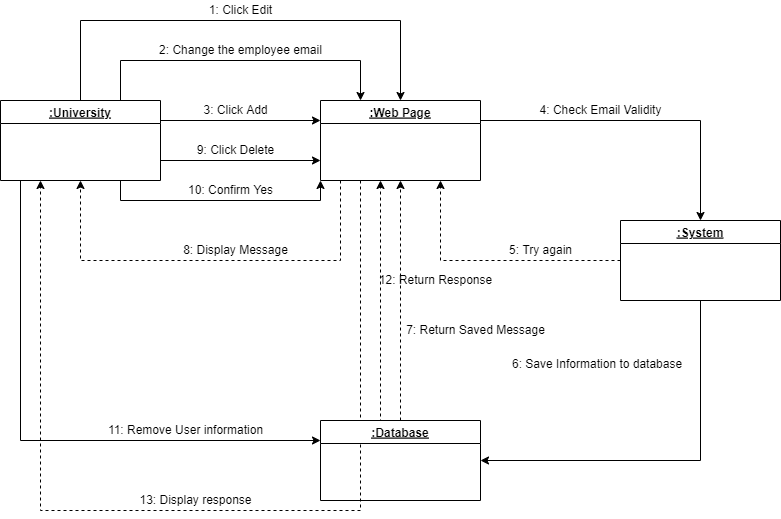

The diagram above was exported from draw.io. Its source (the exported page's mxGraphModel, read from the mxfile embedded in the PNG):
<mxGraphModel dx="868" dy="482" grid="1" gridSize="10" guides="1" tooltips="1" connect="1" arrows="1" fold="1" page="1" pageScale="1" pageWidth="850" pageHeight="1100" math="0" shadow="0">
  <root>
    <mxCell id="0" />
    <mxCell id="1" parent="0" />
    <mxCell id="dzgLLCmEyApII0zx4cEh-2" style="edgeStyle=orthogonalEdgeStyle;rounded=0;orthogonalLoop=1;jettySize=auto;html=1;exitX=0.5;exitY=0;exitDx=0;exitDy=0;entryX=0.5;entryY=0;entryDx=0;entryDy=0;" edge="1" parent="1" source="SdDzUY_ujcz7n0vdTFyr-1" target="Ui1GnBNLdWYOOMepChXN-1">
      <mxGeometry relative="1" as="geometry">
        <Array as="points">
          <mxPoint x="140" y="80" />
          <mxPoint x="460" y="80" />
        </Array>
      </mxGeometry>
    </mxCell>
    <mxCell id="aWa8E8uA2rwY5gJx0Jyh-1" style="edgeStyle=orthogonalEdgeStyle;rounded=0;orthogonalLoop=1;jettySize=auto;html=1;exitX=1;exitY=0.25;exitDx=0;exitDy=0;entryX=0;entryY=0.25;entryDx=0;entryDy=0;" edge="1" parent="1" source="SdDzUY_ujcz7n0vdTFyr-1" target="Ui1GnBNLdWYOOMepChXN-1">
      <mxGeometry relative="1" as="geometry" />
    </mxCell>
    <mxCell id="Zu7zxEsVQEi_ysN2gMpP-3" style="edgeStyle=orthogonalEdgeStyle;rounded=0;orthogonalLoop=1;jettySize=auto;html=1;exitX=1;exitY=0.75;exitDx=0;exitDy=0;entryX=0;entryY=0.75;entryDx=0;entryDy=0;" edge="1" parent="1" source="SdDzUY_ujcz7n0vdTFyr-1" target="Ui1GnBNLdWYOOMepChXN-1">
      <mxGeometry relative="1" as="geometry" />
    </mxCell>
    <mxCell id="Zu7zxEsVQEi_ysN2gMpP-4" style="edgeStyle=orthogonalEdgeStyle;rounded=0;orthogonalLoop=1;jettySize=auto;html=1;exitX=0.75;exitY=0;exitDx=0;exitDy=0;entryX=0.25;entryY=0;entryDx=0;entryDy=0;" edge="1" parent="1" source="SdDzUY_ujcz7n0vdTFyr-1" target="Ui1GnBNLdWYOOMepChXN-1">
      <mxGeometry relative="1" as="geometry">
        <Array as="points">
          <mxPoint x="180" y="120" />
          <mxPoint x="420" y="120" />
        </Array>
      </mxGeometry>
    </mxCell>
    <mxCell id="WO6X15I8eGfMcSr-diJv-1" style="edgeStyle=orthogonalEdgeStyle;rounded=0;orthogonalLoop=1;jettySize=auto;html=1;exitX=0.75;exitY=1;exitDx=0;exitDy=0;entryX=0;entryY=1;entryDx=0;entryDy=0;" edge="1" parent="1" source="SdDzUY_ujcz7n0vdTFyr-1" target="Ui1GnBNLdWYOOMepChXN-1">
      <mxGeometry relative="1" as="geometry" />
    </mxCell>
    <mxCell id="8aVLqtlmuCC6gCoXRQt6-1" style="edgeStyle=orthogonalEdgeStyle;rounded=0;orthogonalLoop=1;jettySize=auto;html=1;entryX=0;entryY=0.25;entryDx=0;entryDy=0;" edge="1" parent="1" target="5revK2TXvrNhMG_khRGW-1">
      <mxGeometry relative="1" as="geometry">
        <mxPoint x="80" y="250" as="sourcePoint" />
        <Array as="points">
          <mxPoint x="80" y="240" />
          <mxPoint x="80" y="420" />
        </Array>
      </mxGeometry>
    </mxCell>
    <mxCell id="SdDzUY_ujcz7n0vdTFyr-1" value=":University" style="swimlane;fontStyle=5" vertex="1" parent="1">
      <mxGeometry x="60" y="160" width="160" height="80" as="geometry" />
    </mxCell>
    <mxCell id="aWa8E8uA2rwY5gJx0Jyh-3" style="edgeStyle=orthogonalEdgeStyle;rounded=0;orthogonalLoop=1;jettySize=auto;html=1;exitX=1;exitY=0.25;exitDx=0;exitDy=0;entryX=0.5;entryY=0;entryDx=0;entryDy=0;" edge="1" parent="1" source="Ui1GnBNLdWYOOMepChXN-1" target="kp2VdhRjV8wnnsvZgjl9-1">
      <mxGeometry relative="1" as="geometry" />
    </mxCell>
    <mxCell id="SEp89z77pwem-Edhx5ru-1" style="edgeStyle=orthogonalEdgeStyle;rounded=0;orthogonalLoop=1;jettySize=auto;html=1;entryX=0.5;entryY=1;entryDx=0;entryDy=0;dashed=1;" edge="1" parent="1" target="SdDzUY_ujcz7n0vdTFyr-1">
      <mxGeometry relative="1" as="geometry">
        <mxPoint x="400" y="240" as="sourcePoint" />
        <Array as="points">
          <mxPoint x="400" y="320" />
          <mxPoint x="140" y="320" />
        </Array>
      </mxGeometry>
    </mxCell>
    <mxCell id="L_jX9Sv1na3Ozi5OQw5S-1" style="edgeStyle=orthogonalEdgeStyle;rounded=0;orthogonalLoop=1;jettySize=auto;html=1;exitX=0.25;exitY=1;exitDx=0;exitDy=0;entryX=0.25;entryY=1;entryDx=0;entryDy=0;dashed=1;" edge="1" parent="1" source="Ui1GnBNLdWYOOMepChXN-1" target="SdDzUY_ujcz7n0vdTFyr-1">
      <mxGeometry relative="1" as="geometry">
        <Array as="points">
          <mxPoint x="420" y="570" />
          <mxPoint x="100" y="570" />
        </Array>
      </mxGeometry>
    </mxCell>
    <mxCell id="Ui1GnBNLdWYOOMepChXN-1" value=":Web Page" style="swimlane;fontStyle=5" vertex="1" parent="1">
      <mxGeometry x="380" y="160" width="160" height="80" as="geometry" />
    </mxCell>
    <mxCell id="CDELg91oq64VmxrrSrX4-1" style="edgeStyle=orthogonalEdgeStyle;rounded=0;orthogonalLoop=1;jettySize=auto;html=1;exitX=0;exitY=0.5;exitDx=0;exitDy=0;entryX=0.75;entryY=1;entryDx=0;entryDy=0;dashed=1;" edge="1" parent="1" source="kp2VdhRjV8wnnsvZgjl9-1" target="Ui1GnBNLdWYOOMepChXN-1">
      <mxGeometry relative="1" as="geometry" />
    </mxCell>
    <mxCell id="eBhSxKlIAT800yato1Xd-1" style="edgeStyle=orthogonalEdgeStyle;rounded=0;orthogonalLoop=1;jettySize=auto;html=1;exitX=0.5;exitY=1;exitDx=0;exitDy=0;entryX=1;entryY=0.5;entryDx=0;entryDy=0;" edge="1" parent="1" source="kp2VdhRjV8wnnsvZgjl9-1" target="5revK2TXvrNhMG_khRGW-1">
      <mxGeometry relative="1" as="geometry" />
    </mxCell>
    <mxCell id="kp2VdhRjV8wnnsvZgjl9-1" value=":System" style="swimlane;fontStyle=5" vertex="1" parent="1">
      <mxGeometry x="680" y="280" width="160" height="80" as="geometry" />
    </mxCell>
    <mxCell id="NJy-TA8hgy28wbzxdaDr-1" style="edgeStyle=orthogonalEdgeStyle;rounded=0;orthogonalLoop=1;jettySize=auto;html=1;exitX=0.5;exitY=0;exitDx=0;exitDy=0;entryX=0.5;entryY=1;entryDx=0;entryDy=0;dashed=1;" edge="1" parent="1" source="5revK2TXvrNhMG_khRGW-1" target="Ui1GnBNLdWYOOMepChXN-1">
      <mxGeometry relative="1" as="geometry" />
    </mxCell>
    <mxCell id="tnpMJpCvdEGP2PUxzutn-1" style="edgeStyle=orthogonalEdgeStyle;rounded=0;orthogonalLoop=1;jettySize=auto;html=1;exitX=0.25;exitY=0;exitDx=0;exitDy=0;dashed=1;" edge="1" parent="1" source="5revK2TXvrNhMG_khRGW-1">
      <mxGeometry relative="1" as="geometry">
        <mxPoint x="440" y="240" as="targetPoint" />
        <Array as="points">
          <mxPoint x="440" y="480" />
        </Array>
      </mxGeometry>
    </mxCell>
    <mxCell id="5revK2TXvrNhMG_khRGW-1" value=":Database" style="swimlane;fontStyle=5" vertex="1" parent="1">
      <mxGeometry x="380" y="480" width="160" height="80" as="geometry" />
    </mxCell>
    <mxCell id="DEOuVIE4WBO07NGleeM--1" value="1: Click Edit" style="text;html=1;align=center;verticalAlign=middle;resizable=0;points=[];autosize=1;strokeColor=none;fillColor=none;" vertex="1" parent="1">
      <mxGeometry x="260" y="60" width="80" height="20" as="geometry" />
    </mxCell>
    <mxCell id="0DPZyT51czLR18-9MokC-2" value="2: Change the employee email" style="text;html=1;align=center;verticalAlign=middle;resizable=0;points=[];autosize=1;strokeColor=none;fillColor=none;" vertex="1" parent="1">
      <mxGeometry x="210" y="100" width="180" height="20" as="geometry" />
    </mxCell>
    <mxCell id="eFNoOY62dlOrJcLgZV4N-2" value="3: Click Add" style="text;html=1;align=center;verticalAlign=middle;resizable=0;points=[];autosize=1;strokeColor=none;fillColor=none;" vertex="1" parent="1">
      <mxGeometry x="255" y="160" width="80" height="20" as="geometry" />
    </mxCell>
    <mxCell id="-WicC79evxGF6_JY1MTT-1" value="4: Check Email Validity" style="text;html=1;align=center;verticalAlign=middle;resizable=0;points=[];autosize=1;strokeColor=none;fillColor=none;" vertex="1" parent="1">
      <mxGeometry x="590" y="160" width="140" height="20" as="geometry" />
    </mxCell>
    <mxCell id="k6jEag3oOCy00WXPUR_i-2" value="5: Try again" style="text;html=1;align=center;verticalAlign=middle;resizable=0;points=[];autosize=1;strokeColor=none;fillColor=none;" vertex="1" parent="1">
      <mxGeometry x="560" y="300" width="80" height="20" as="geometry" />
    </mxCell>
    <mxCell id="iPDqJRadB3YVjx2ysTLq-1" value="6: Save Information to database" style="text;whiteSpace=wrap;html=1;" vertex="1" parent="1">
      <mxGeometry x="570" y="410" width="180" height="30" as="geometry" />
    </mxCell>
    <mxCell id="wdmYo8v8j4tdq38LZIgu-1" value="7: Return Saved Message" style="text;html=1;align=center;verticalAlign=middle;resizable=0;points=[];autosize=1;strokeColor=none;fillColor=none;" vertex="1" parent="1">
      <mxGeometry x="460" y="380" width="150" height="20" as="geometry" />
    </mxCell>
    <mxCell id="-UkPSDG2HsIUiNE-V_Ma-1" value="8: Display Message" style="text;html=1;align=center;verticalAlign=middle;resizable=0;points=[];autosize=1;strokeColor=none;fillColor=none;" vertex="1" parent="1">
      <mxGeometry x="235" y="300" width="120" height="20" as="geometry" />
    </mxCell>
    <mxCell id="1rD_oQmWaDeHAPywoDkt-1" value="9: Click Delete" style="text;html=1;align=center;verticalAlign=middle;resizable=0;points=[];autosize=1;strokeColor=none;fillColor=none;" vertex="1" parent="1">
      <mxGeometry x="250" y="200" width="90" height="20" as="geometry" />
    </mxCell>
    <mxCell id="11eepDeButCy6w-xlzG1-1" value="10: Confirm Yes" style="text;html=1;align=center;verticalAlign=middle;resizable=0;points=[];autosize=1;strokeColor=none;fillColor=none;" vertex="1" parent="1">
      <mxGeometry x="240" y="240" width="100" height="20" as="geometry" />
    </mxCell>
    <mxCell id="uPZwiXC8TfpY2sNtYOg5-1" value="11: Remove User information" style="text;html=1;align=center;verticalAlign=middle;resizable=0;points=[];autosize=1;strokeColor=none;fillColor=none;" vertex="1" parent="1">
      <mxGeometry x="160" y="480" width="170" height="20" as="geometry" />
    </mxCell>
    <mxCell id="7yGf_u2C9di4zC2o0CaG-2" value="12: Return Response" style="text;html=1;align=center;verticalAlign=middle;resizable=0;points=[];autosize=1;strokeColor=none;fillColor=none;" vertex="1" parent="1">
      <mxGeometry x="430" y="330" width="130" height="20" as="geometry" />
    </mxCell>
    <mxCell id="eYUWuUgEkYCtEEsDHUi4-1" value="13: Display response" style="text;html=1;align=center;verticalAlign=middle;resizable=0;points=[];autosize=1;strokeColor=none;fillColor=none;" vertex="1" parent="1">
      <mxGeometry x="190" y="550" width="130" height="20" as="geometry" />
    </mxCell>
  </root>
</mxGraphModel>